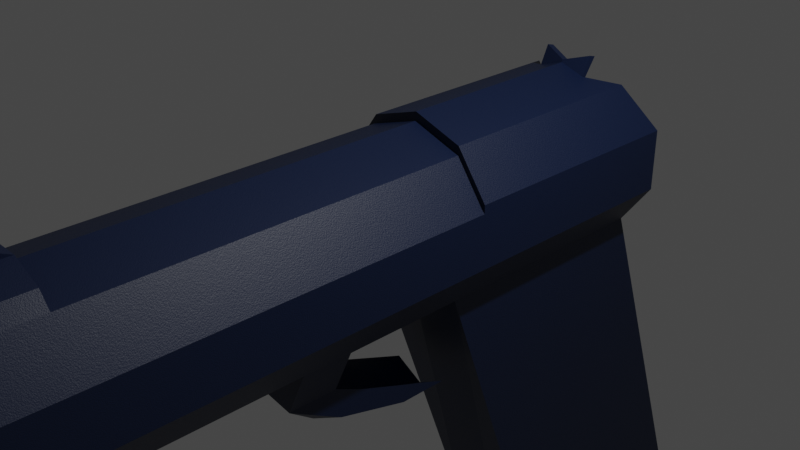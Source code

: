 # Source: pistol1.blend  (saved by Blender 3.5.10; exported with 4.5.12 LTS)
import bpy
from mathutils import Matrix  # noqa: F401  (used for matrix-valued properties, if any)

bpy.ops.wm.read_factory_settings(use_empty=True)
scene = bpy.context.scene
scene.name = 'Scene'

# ---- collections
col_collection = bpy.data.collections.new('Collection'); scene.collection.children.link(col_collection)

# ---- materials (node trees are filled in below, after node groups)
mat_light_brown = bpy.data.materials.new('light brown')
mat_light_brown.use_transparent_shadow = False

# ---- material node trees
mat_light_brown.use_nodes = True; mat_light_brown.node_tree.nodes.clear()
_N = mat_light_brown.node_tree.nodes; _L = mat_light_brown.node_tree.links
n0 = _N.new('ShaderNodeBsdfPrincipled'); n0.name = 'Principled BSDF'; n0.location = (10, 300)
n0.distribution = 'GGX'
n0.subsurface_method = 'RANDOM_WALK_SKIN'
n0.inputs[0].default_value = (0.002298, 0.01084, 0.04445, 1.0)
n0.inputs[3].default_value = 1.45
n0.inputs[27].default_value = (0.0, 0.0, 0.0, 1.0)
n0.inputs[28].default_value = 1.0
n1 = _N.new('ShaderNodeOutputMaterial'); n1.name = 'Material Output'; n1.location = (300, 300)
n2 = _N.new('ShaderNodeBump'); n2.name = 'Bump'; n2.location = (-234, -229)
n2.inputs[0].default_value = 0.1
n2.inputs[1].default_value = 1.0
n2.inputs[2].default_value = 1.0
n3 = _N.new('ShaderNodeHueSaturation'); n3.name = 'Hue Saturation Value'; n3.location = (-475, -323)
n4 = _N.new('ShaderNodeTexNoise'); n4.name = 'Noise Texture'; n4.location = (-693, -331)
n4.inputs[2].default_value = 888.0
_L.new(n0.outputs[0], n1.inputs[0])
_L.new(n2.outputs[0], n0.inputs[5])
_L.new(n3.outputs[0], n2.inputs[3])
_L.new(n4.outputs[0], n3.inputs[4])
n1.is_active_output = True

# ---- world
world_world = bpy.data.worlds.new('World'); scene.world = world_world
world_world.use_nodes = True; world_world.node_tree.nodes.clear()
_N = world_world.node_tree.nodes; _L = world_world.node_tree.links
n0 = _N.new('ShaderNodeOutputWorld'); n0.name = 'World Output'; n0.location = (300, 300)
n1 = _N.new('ShaderNodeBackground'); n1.name = 'Background'; n1.location = (10, 300)
n1.inputs[0].default_value = (0.05088, 0.05088, 0.05088, 1.0)
_L.new(n1.outputs[0], n0.inputs[0])
n0.is_active_output = True
world_world.color = (0.05088, 0.05088, 0.05088)
world_world.use_sun_shadow = False
world_world.sun_shadow_jitter_overblur = 0.0

# ---- cameras
cam_camera = bpy.data.cameras.new('Camera')
cam_camera.clip_end = 100.0
cam_camera.ortho_scale = 7.314

# ---- lights
light_light = bpy.data.lights.new('Light', 'POINT')
light_light.transmission_factor = 0.0
light_light.energy = 1000.0
light_light.shadow_soft_size = 0.1
light_light.shadow_maximum_resolution = 0.006
light_light.use_absolute_resolution = True

# ---- meshes
me_cylinder = bpy.data.meshes.new('Cylinder')
me_cylinder.from_pydata([(1.758e-07, 0.321, 0.9373), (-4.878e-07, 1.0, -0.9602), (-0.1887, 0.2597, 0.9373), (-0.5878, 0.809, -1.042), (-0.3053, 0.09919, 0.9373), (-0.9511, 0.309, -1.102), (-0.3053, -0.09919, 0.9373), (-0.9511, -0.309, -1.102), (-0.1887, -0.2597, 0.9373), (-0.5878, -0.809, -1.102), (1.758e-07, -0.321, 0.9373), (-5.375e-07, -1.0, -1.102), (0.1887, -0.2597, 0.9373), (0.5878, -0.809, -1.102), (0.3053, -0.09919, 0.9373), (0.9511, -0.309, -1.102), (0.3053, 0.09919, 0.9373), (0.9511, 0.309, -1.102), (0.1887, 0.2597, 0.9373), (0.5878, 0.809, -1.042), (1.619e-07, 1.0, 0.8975), (-0.5878, 0.809, 0.8975), (-0.9511, 0.309, 0.8975), (-0.9511, -0.309, 0.8975), (-0.5878, -0.809, 0.8975), (1.619e-07, -1.0, 0.8975), (0.5878, -0.809, 0.8975), (0.9511, -0.309, 0.8975), (0.9511, 0.309, 0.8975), (0.5878, 0.809, 0.8975), (1.82e-07, 0.668, 0.955), (-0.3926, 0.5404, 0.955), (-0.6353, 0.2064, 0.955), (-0.6353, -0.2064, 0.955), (-0.3926, -0.5404, 0.955), (1.82e-07, -0.668, 0.955), (0.3926, -0.5404, 0.955), (0.6353, -0.2064, 0.955), (0.6353, 0.2064, 0.955), (0.3926, 0.5404, 0.955), (1.301e-06, 0.321, -0.03249), (-0.1887, 0.2597, -0.03249), (-0.3053, 0.09919, -0.03249), (-0.3053, -0.09919, -0.03249), (-0.1887, -0.2597, -0.03249), (1.301e-06, -0.321, -0.03249), (0.1887, -0.2597, -0.03249), (0.3053, -0.09919, -0.03249), (0.3053, 0.09919, -0.03249), (0.1887, 0.2597, -0.03249), (7.977e-08, 1.0, 0.6627), (-0.5878, 0.809, 0.6627), (-0.9511, 0.309, 0.6627), (-0.9511, -0.309, 0.6627), (-0.5878, -0.809, 0.6627), (7.977e-08, -1.0, 0.6627), (0.5878, -0.809, 0.6627), (0.9511, -0.309, 0.6627), (0.9511, 0.309, 0.6627), (0.5878, 0.809, 0.6627), (-0.1165, 1.16, 0.8643), (-0.4543, 0.957, 0.8975), (-0.4543, 0.957, 0.6627), (0.4543, 0.957, 0.6627), (0.4543, 0.957, 0.8975), (0.1165, 1.16, 0.8643), (0.1165, 1.099, 0.8975), (-0.1165, 1.099, 0.8975), (1.619e-07, 1.022, 0.8975), (-0.1165, 1.099, 0.6627), (0.1165, 1.099, 0.6627), (7.977e-08, 1.022, 0.6627), (-0.1165, 1.16, 0.696), (0.1165, 1.16, 0.696), (-2.918e-07, 1.0, -0.3997), (-0.5878, 0.809, -0.3997), (-0.9511, 0.309, -0.3997), (-0.9511, -0.309, -0.3997), (-0.5878, -0.809, -0.3997), (-2.918e-07, -1.0, -0.3997), (0.5878, -0.809, -0.3997), (0.9511, -0.309, -0.3997), (0.9511, 0.309, -0.3997), (0.5878, 0.809, -0.3997), (-6.736e-07, -5.037, -1.492), (-0.5878, -5.194, -1.492), (0.5878, -5.194, -1.492), (-0.5878, -5.194, -0.7888), (-4.278e-07, -5.037, -0.7888), (0.5878, -5.194, -0.7888), (-0.5878, 0.809, 0.09631), (-0.9511, 0.309, 0.09631), (-0.9511, -0.309, 0.09631), (-0.5878, -0.809, 0.09631), (-1.183e-07, -1.0, 0.09631), (0.5878, -0.809, 0.09631), (0.9511, -0.309, 0.09631), (0.9511, 0.309, 0.09631), (0.5878, 0.809, 0.09631), (-1.183e-07, 1.0, 0.09631), (-1.686e-07, 1.0, -0.04757), (-0.5878, 0.809, -0.04757), (-0.9511, 0.309, -0.04757), (-0.9511, -0.309, -0.04757), (-0.5878, -0.809, -0.04757), (-1.686e-07, -1.0, -0.04757), (0.5878, -0.809, -0.04757), (0.9511, -0.309, -0.04757), (0.9511, 0.309, -0.04757), (0.5878, 0.809, -0.04757), (-0.342, -1.347, -0.04757), (-0.342, -1.347, 0.09631), (-1.686e-07, -1.538, -0.04757), (-1.183e-07, -1.293, 0.09631), (0.342, -1.347, -0.04757), (0.342, -1.347, 0.09631), (-0.342, -1.514, -0.1365), (-0.342, -1.715, -0.06345), (-2.012e-07, -1.743, -0.1408), (-1.664e-07, -1.868, -0.04136), (0.342, -1.514, -0.1365), (0.342, -1.715, -0.06345), (-0.342, -1.951, -0.4221), (-0.342, -1.951, -0.2782), (-2.996e-07, -2.142, -0.4221), (-2.493e-07, -2.142, -0.2782), (0.342, -1.951, -0.4221), (0.342, -1.951, -0.2782), (-0.5878, 0.9047, -1.042), (-4.887e-07, 1.096, -0.9602), (-2.927e-07, 1.096, -0.3997), (-0.9511, 0.4047, -1.102), (0.5878, 0.9047, -1.042), (0.9511, 0.4047, -1.102), (-0.5878, 0.9047, -0.3997), (-0.9511, 0.4047, -0.3997), (0.9511, 0.4047, -0.3997), (0.5878, 0.9047, -0.3997), (-0.9511, 0.309, -0.7511), (-0.9511, -0.309, -0.7511), (-0.5878, -0.809, -0.7511), (0.5878, -0.809, -0.7511), (0.9511, -0.309, -0.7511), (0.9511, 0.309, -0.7511), (-0.5878, -5.194, -1.14), (-5.507e-07, -5.037, -1.14), (0.5878, -5.194, -1.14), (-4.156e-07, 1.096, -0.7511), (-0.5878, 0.9047, -0.7511), (-0.9511, 0.4047, -0.7511), (0.9511, 0.4047, -0.7511), (0.5878, 0.9047, -0.7511), (0.2939, 0.9045, -0.9602), (0.2939, 0.9045, 0.6627), (0.2939, 0.9045, -0.3997), (0.2939, 0.9045, 0.09631), (0.2939, 0.9045, -0.04757), (0.2939, 1.0, -0.9602), (0.2939, 1.0, -0.3997), (0.2939, 1.0, -0.7511), (-0.2939, 0.9045, -0.9602), (-0.2939, 0.9045, 0.6627), (-0.2939, 0.9045, -0.3997), (-0.2939, 0.9045, 0.09631), (-0.2939, 0.9045, -0.04757), (-0.2939, 1.0, -0.9602), (-0.2939, 1.0, -0.3997), (-0.2939, 1.0, -0.7511), (-0.2939, 1.19, -1.009), (-4.968e-07, 1.102, -0.9862), (-4.897e-07, 1.126, -0.963), (-0.2939, 1.214, -0.9861), (0.2939, 1.19, -1.009), (0.2939, 1.214, -0.9861)], [], [(165, 129, 170, 171), (83, 82, 136, 137), (138, 5, 7, 139), (139, 7, 9, 140), (141, 80, 89, 146), (11, 13, 86, 84), (141, 13, 15, 142), (142, 15, 17, 143), (3, 160, 1, 152, 19, 17, 15, 13, 11, 9, 7, 5), (3, 5, 131, 128), (160, 3, 128, 165), (4, 6, 43, 42), (31, 30, 20, 21), (32, 31, 21, 22), (33, 32, 22, 23), (34, 33, 23, 24), (35, 34, 24, 25), (36, 35, 25, 26), (37, 36, 26, 27), (38, 37, 27, 28), (39, 38, 28, 29), (30, 39, 29, 20), (2, 0, 30, 31), (4, 2, 31, 32), (6, 4, 32, 33), (8, 6, 33, 34), (10, 8, 34, 35), (12, 10, 35, 36), (14, 12, 36, 37), (16, 14, 37, 38), (18, 16, 38, 39), (0, 18, 39, 30), (40, 41, 42, 43, 44, 45, 46, 47, 48, 49), (18, 0, 40, 49), (12, 14, 47, 46), (6, 8, 44, 43), (0, 2, 41, 40), (14, 16, 48, 47), (8, 10, 45, 44), (2, 4, 42, 41), (16, 18, 49, 48), (10, 12, 46, 45), (51, 21, 61, 62), (28, 58, 59, 29), (27, 57, 58, 28), (26, 56, 57, 27), (25, 55, 56, 26), (24, 54, 55, 25), (23, 53, 54, 24), (22, 52, 53, 23), (21, 51, 52, 22), (29, 59, 63, 64), (67, 69, 62, 61), (20, 29, 64, 66, 68), (50, 161, 51, 62, 69, 71), (65, 73, 72, 60), (59, 153, 50, 71, 70, 63), (64, 63, 70, 66), (66, 67, 68), (69, 70, 71), (67, 66, 65, 60), (21, 20, 68, 67, 61), (66, 70, 73, 65), (70, 69, 72, 73), (69, 67, 60, 72), (156, 154, 74, 100), (108, 82, 83, 109), (107, 81, 82, 108), (106, 80, 81, 107), (105, 79, 80, 106), (104, 78, 79, 105), (103, 77, 78, 104), (102, 76, 77, 103), (101, 75, 76, 102), (164, 162, 75, 101), (144, 85, 84, 145), (145, 84, 86, 146), (79, 78, 87, 88), (140, 9, 85, 144), (9, 11, 84, 85), (80, 79, 88, 89), (161, 163, 90, 51), (51, 90, 91, 52), (52, 91, 92, 53), (53, 92, 93, 54), (54, 93, 94, 55), (55, 94, 95, 56), (56, 95, 96, 57), (57, 96, 97, 58), (58, 97, 98, 59), (153, 155, 99, 50), (163, 164, 101, 90), (90, 101, 102, 91), (91, 102, 103, 92), (92, 103, 104, 93), (106, 95, 115, 114), (105, 106, 114, 112), (95, 106, 107, 96), (96, 107, 108, 97), (97, 108, 109, 98), (155, 156, 100, 99), (115, 113, 119, 121), (112, 114, 120, 118), (93, 104, 110, 111), (94, 93, 111, 113), (104, 105, 112, 110), (95, 94, 113, 115), (119, 117, 123, 125), (116, 118, 124, 122), (114, 115, 121, 120), (111, 110, 116, 117), (110, 112, 118, 116), (113, 111, 117, 119), (123, 122, 124, 125), (125, 124, 126, 127), (118, 120, 126, 124), (121, 119, 125, 127), (120, 121, 127, 126), (117, 116, 122, 123), (167, 165, 128, 148), (148, 128, 131, 149), (150, 133, 132, 151), (159, 157, 129, 147), (76, 75, 134, 135), (17, 19, 132, 133), (143, 17, 133, 150), (162, 74, 130, 166), (138, 76, 135, 149), (154, 83, 137, 158), (5, 138, 149, 131), (82, 143, 150, 136), (158, 159, 147, 130), (136, 150, 151, 137), (134, 148, 149, 135), (166, 167, 148, 134), (78, 140, 144, 87), (88, 145, 146, 89), (87, 144, 145, 88), (81, 142, 143, 82), (80, 141, 142, 81), (13, 141, 146, 86), (77, 139, 140, 78), (76, 138, 139, 77), (137, 151, 159, 158), (74, 154, 158, 130), (151, 132, 157, 159), (98, 109, 156, 155), (59, 98, 155, 153), (109, 83, 154, 156), (19, 152, 157, 132), (130, 147, 167, 166), (75, 162, 166, 134), (147, 129, 165, 167), (99, 100, 164, 163), (50, 99, 163, 161), (100, 74, 162, 164), (160, 165, 171, 168), (172, 169, 170, 173), (169, 168, 171, 170), (1, 160, 168, 169), (129, 157, 173, 170), (157, 152, 172, 173), (152, 1, 169, 172)])
_uv = me_cylinder.uv_layers.new(name='UVMap')
_uv.uv.foreach_set('vector', [0.95, 1.0, 1.0, 1.0, 1.0, 1.0, 0.95, 1.0, 0.1, 0.8243, 0.2, 0.8243, 0.2, 0.8243, 0.1, 0.8243, 0.8, 0.9122, 0.8, 1.0, 0.7, 1.0, 0.7, 0.9122, 0.7, 0.9122, 0.7, 1.0, 0.6, 1.0, 0.6, 0.9122, 0.4, 0.9122, 0.4, 0.8243, 0.4, 0.8243, 0.4, 0.9122, 0.25, 0.01, 0.1089, 0.05584, 0.1089, 0.05584, 0.25, 0.01, 0.4, 0.9122, 0.4, 1.0, 0.3, 1.0, 0.3, 0.9122, 0.3, 0.9122, 0.3, 1.0, 0.2, 1.0, 0.2, 0.9122, 0.3911, 0.4442, 0.3205, 0.4671, 0.25, 0.49, 0.1795, 0.4671, 0.1089, 0.4442, 0.02175, 0.3242, 0.02175, 0.1758, 0.1089, 0.05584, 0.25, 0.01, 0.3911, 0.05584, 0.4783, 0.1758, 0.4783, 0.3242, 0.3911, 0.4442, 0.4783, 0.3242, 0.4783, 0.3242, 0.3911, 0.4442, 0.3205, 0.4671, 0.3911, 0.4442, 0.3911, 0.4442, 0.3205, 0.4671, 0.8233, 0.2738, 0.8233, 0.2262, 0.8233, 0.2262, 0.8233, 0.2738, 0.8442, 0.3797, 0.75, 0.4103, 0.75, 0.49, 0.8911, 0.4442, 0.9025, 0.2995, 0.8442, 0.3797, 0.8911, 0.4442, 0.9783, 0.3242, 0.9025, 0.2005, 0.9025, 0.2995, 0.9783, 0.3242, 0.9783, 0.1758, 0.8442, 0.1203, 0.9025, 0.2005, 0.9783, 0.1758, 0.8911, 0.05584, 0.75, 0.08969, 0.8442, 0.1203, 0.8911, 0.05584, 0.75, 0.01, 0.6558, 0.1203, 0.75, 0.08969, 0.75, 0.01, 0.6089, 0.05584, 0.5975, 0.2005, 0.6558, 0.1203, 0.6089, 0.05584, 0.5217, 0.1758, 0.5975, 0.2995, 0.5975, 0.2005, 0.5217, 0.1758, 0.5217, 0.3242, 0.6558, 0.3797, 0.5975, 0.2995, 0.5217, 0.3242, 0.6089, 0.4442, 0.75, 0.4103, 0.6558, 0.3797, 0.6089, 0.4442, 0.75, 0.49, 0.7953, 0.3123, 0.75, 0.327, 0.75, 0.4103, 0.8442, 0.3797, 0.8233, 0.2738, 0.7953, 0.3123, 0.8442, 0.3797, 0.9025, 0.2995, 0.8233, 0.2262, 0.8233, 0.2738, 0.9025, 0.2995, 0.9025, 0.2005, 0.7953, 0.1877, 0.8233, 0.2262, 0.9025, 0.2005, 0.8442, 0.1203, 0.75, 0.173, 0.7953, 0.1877, 0.8442, 0.1203, 0.75, 0.08969, 0.7047, 0.1877, 0.75, 0.173, 0.75, 0.08969, 0.6558, 0.1203, 0.6767, 0.2262, 0.7047, 0.1877, 0.6558, 0.1203, 0.5975, 0.2005, 0.6767, 0.2738, 0.6767, 0.2262, 0.5975, 0.2005, 0.5975, 0.2995, 0.7047, 0.3123, 0.6767, 0.2738, 0.5975, 0.2995, 0.6558, 0.3797, 0.75, 0.327, 0.7047, 0.3123, 0.6558, 0.3797, 0.75, 0.4103, 0.75, 0.327, 0.7953, 0.3123, 0.8233, 0.2738, 0.8233, 0.2262, 0.7953, 0.1877, 0.75, 0.173, 0.7047, 0.1877, 0.6767, 0.2262, 0.6767, 0.2738, 0.7047, 0.3123, 0.7047, 0.3123, 0.75, 0.327, 0.75, 0.327, 0.7047, 0.3123, 0.7047, 0.1877, 0.6767, 0.2262, 0.6767, 0.2262, 0.7047, 0.1877, 0.8233, 0.2262, 0.7953, 0.1877, 0.7953, 0.1877, 0.8233, 0.2262, 0.75, 0.327, 0.7953, 0.3123, 0.7953, 0.3123, 0.75, 0.327, 0.6767, 0.2262, 0.6767, 0.2738, 0.6767, 0.2738, 0.6767, 0.2262, 0.7953, 0.1877, 0.75, 0.173, 0.75, 0.173, 0.7953, 0.1877, 0.7953, 0.3123, 0.8233, 0.2738, 0.8233, 0.2738, 0.7953, 0.3123, 0.6767, 0.2738, 0.7047, 0.3123, 0.7047, 0.3123, 0.6767, 0.2738, 0.75, 0.173, 0.7047, 0.1877, 0.7047, 0.1877, 0.75, 0.173, 0.9, 0.5587, 0.9, 0.5, 0.9, 0.5, 0.9, 0.5587, 0.2, 0.5, 0.2, 0.5587, 0.1, 0.5587, 0.1, 0.5, 0.3, 0.5, 0.3, 0.5587, 0.2, 0.5587, 0.2, 0.5, 0.4, 0.5, 0.4, 0.5587, 0.3, 0.5587, 0.3, 0.5, 0.5, 0.5, 0.5, 0.5587, 0.4, 0.5587, 0.4, 0.5, 0.6, 0.5, 0.6, 0.5587, 0.5, 0.5587, 0.5, 0.5, 0.7, 0.5, 0.7, 0.5587, 0.6, 0.5587, 0.6, 0.5, 0.8, 0.5, 0.8, 0.5587, 0.7, 0.5587, 0.7, 0.5, 0.9, 0.5, 0.9, 0.5587, 0.8, 0.5587, 0.8, 0.5, 0.1, 0.5, 0.1, 0.5587, 0.1, 0.5587, 0.1, 0.5, 0.9744, 0.5, 0.9744, 0.5587, 0.9, 0.5587, 0.9, 0.5, 0.75, 0.49, 0.6089, 0.4442, 0.6089, 0.4442, 0.7138, 0.4782, 0.75, 0.49, 1.0, 0.5587, 0.95, 0.5587, 0.9, 0.5587, 0.9, 0.5587, 0.9744, 0.5587, 1.0, 0.5587, 0.02564, 0.5, 0.02564, 0.5587, -7.451e-08, 0.5587, -7.451e-08, 0.5, 0.1, 0.5587, 0.05, 0.5587, -7.451e-08, 0.5587, -7.451e-08, 0.5587, 0.02564, 0.5587, 0.1, 0.5587, 0.1, 0.5, 0.1, 0.5587, 0.02564, 0.5587, 0.02564, 0.5, 0.7138, 0.4782, 0.75, 0.49, 0.75, 0.49, -7.451e-08, 0.5587, 0.02564, 0.5587, -7.451e-08, 0.5587, 0.75, 0.49, 0.7138, 0.4782, 0.7138, 0.4782, 0.75, 0.49, 0.8911, 0.4442, 0.75, 0.49, 0.75, 0.49, 0.7862, 0.4782, 0.8911, 0.4442, 0.02564, 0.5, 0.02564, 0.5587, 0.02564, 0.5587, 0.02564, 0.5, 0.02564, 0.5587, -7.451e-08, 0.5587, -7.451e-08, 0.5587, 0.02564, 0.5587, 0.9744, 0.5587, 0.9744, 0.5, 0.9744, 0.5, 0.9744, 0.5587, 0.05, 0.7363, 0.05, 0.8243, -7.451e-08, 0.8243, -7.451e-08, 0.7363, 0.2, 0.7363, 0.2, 0.8243, 0.1, 0.8243, 0.1, 0.7363, 0.3, 0.7363, 0.3, 0.8243, 0.2, 0.8243, 0.2, 0.7363, 0.4, 0.7363, 0.4, 0.8243, 0.3, 0.8243, 0.3, 0.7363, 0.5, 0.7363, 0.5, 0.8243, 0.4, 0.8243, 0.4, 0.7363, 0.6, 0.7363, 0.6, 0.8243, 0.5, 0.8243, 0.5, 0.7363, 0.7, 0.7363, 0.7, 0.8243, 0.6, 0.8243, 0.6, 0.7363, 0.8, 0.7363, 0.8, 0.8243, 0.7, 0.8243, 0.7, 0.7363, 0.9, 0.7363, 0.9, 0.8243, 0.8, 0.8243, 0.8, 0.7363, 0.95, 0.7363, 0.95, 0.8243, 0.9, 0.8243, 0.9, 0.7363, 0.6, 0.9122, 0.6, 1.0, 0.5, 1.0, 0.5, 0.9122, 0.5, 0.9122, 0.5, 1.0, 0.4, 1.0, 0.4, 0.9122, 0.5, 0.8243, 0.6, 0.8243, 0.6, 0.8243, 0.5, 0.8243, 0.6, 0.9122, 0.6, 1.0, 0.6, 1.0, 0.6, 0.9122, 0.3911, 0.05584, 0.25, 0.01, 0.25, 0.01, 0.3911, 0.05584, 0.4, 0.8243, 0.5, 0.8243, 0.5, 0.8243, 0.4, 0.8243, 0.95, 0.5587, 0.95, 0.7003, 0.9, 0.7003, 0.9, 0.5587, 0.9, 0.5587, 0.9, 0.7003, 0.8, 0.7003, 0.8, 0.5587, 0.8, 0.5587, 0.8, 0.7003, 0.7, 0.7003, 0.7, 0.5587, 0.7, 0.5587, 0.7, 0.7003, 0.6, 0.7003, 0.6, 0.5587, 0.6, 0.5587, 0.6, 0.7003, 0.5, 0.7003, 0.5, 0.5587, 0.5, 0.5587, 0.5, 0.7003, 0.4, 0.7003, 0.4, 0.5587, 0.4, 0.5587, 0.4, 0.7003, 0.3, 0.7003, 0.3, 0.5587, 0.3, 0.5587, 0.3, 0.7003, 0.2, 0.7003, 0.2, 0.5587, 0.2, 0.5587, 0.2, 0.7003, 0.1, 0.7003, 0.1, 0.5587, 0.05, 0.5587, 0.05, 0.7003, -7.451e-08, 0.7003, -7.451e-08, 0.5587, 0.95, 0.7003, 0.95, 0.7363, 0.9, 0.7363, 0.9, 0.7003, 0.9, 0.7003, 0.9, 0.7363, 0.8, 0.7363, 0.8, 0.7003, 0.8, 0.7003, 0.8, 0.7363, 0.7, 0.7363, 0.7, 0.7003, 0.7, 0.7003, 0.7, 0.7363, 0.6, 0.7363, 0.6, 0.7003, 0.4, 0.7363, 0.4, 0.7003, 0.4, 0.7003, 0.4, 0.7363, 0.5, 0.7363, 0.4, 0.7363, 0.4, 0.7363, 0.5, 0.7363, 0.4, 0.7003, 0.4, 0.7363, 0.3, 0.7363, 0.3, 0.7003, 0.3, 0.7003, 0.3, 0.7363, 0.2, 0.7363, 0.2, 0.7003, 0.2, 0.7003, 0.2, 0.7363, 0.1, 0.7363, 0.1, 0.7003, 0.05, 0.7003, 0.05, 0.7363, -7.451e-08, 0.7363, -7.451e-08, 0.7003, 0.4, 0.7003, 0.5, 0.7003, 0.5, 0.7003, 0.4, 0.7003, 0.5, 0.7363, 0.4, 0.7363, 0.4, 0.7363, 0.5, 0.7363, 0.6, 0.7003, 0.6, 0.7363, 0.6, 0.7363, 0.6, 0.7003, 0.5, 0.7003, 0.6, 0.7003, 0.6, 0.7003, 0.5, 0.7003, 0.6, 0.7363, 0.5, 0.7363, 0.5, 0.7363, 0.6, 0.7363, 0.4, 0.7003, 0.5, 0.7003, 0.5, 0.7003, 0.4, 0.7003, 0.5, 0.7003, 0.6, 0.7003, 0.6, 0.7003, 0.5, 0.7003, 0.6, 0.7363, 0.5, 0.7363, 0.5, 0.7363, 0.6, 0.7363, 0.4, 0.7363, 0.4, 0.7003, 0.4, 0.7003, 0.4, 0.7363, 0.6, 0.7003, 0.6, 0.7363, 0.6, 0.7363, 0.6, 0.7003, 0.6, 0.7363, 0.5, 0.7363, 0.5, 0.7363, 0.6, 0.7363, 0.5, 0.7003, 0.6, 0.7003, 0.6, 0.7003, 0.5, 0.7003, 0.6, 0.7003, 0.6, 0.7363, 0.5, 0.7363, 0.5, 0.7003, 0.5, 0.7003, 0.5, 0.7363, 0.4, 0.7363, 0.4, 0.7003, 0.5, 0.7363, 0.4, 0.7363, 0.4, 0.7363, 0.5, 0.7363, 0.4, 0.7003, 0.5, 0.7003, 0.5, 0.7003, 0.4, 0.7003, 0.4, 0.7363, 0.4, 0.7003, 0.4, 0.7003, 0.4, 0.7363, 0.6, 0.7003, 0.6, 0.7363, 0.6, 0.7363, 0.6, 0.7003, 0.95, 0.9122, 0.95, 1.0, 0.9, 1.0, 0.9, 0.9122, 0.9, 0.9122, 0.9, 1.0, 0.8, 1.0, 0.8, 0.9122, 0.2, 0.9122, 0.2, 1.0, 0.1, 1.0, 0.1, 0.9122, 0.05, 0.9122, 0.05, 1.0, -7.451e-08, 1.0, -7.451e-08, 0.9122, 0.8, 0.8243, 0.9, 0.8243, 0.9, 0.8243, 0.8, 0.8243, 0.02175, 0.3242, 0.1089, 0.4442, 0.1089, 0.4442, 0.02175, 0.3242, 0.2, 0.9122, 0.2, 1.0, 0.2, 1.0, 0.2, 0.9122, 0.95, 0.8243, 1.0, 0.8243, 1.0, 0.8243, 0.95, 0.8243, 0.8, 0.9122, 0.8, 0.8243, 0.8, 0.8243, 0.8, 0.9122, 0.05, 0.8243, 0.1, 0.8243, 0.1, 0.8243, 0.05, 0.8243, 0.8, 1.0, 0.8, 0.9122, 0.8, 0.9122, 0.8, 1.0, 0.2, 0.8243, 0.2, 0.9122, 0.2, 0.9122, 0.2, 0.8243, 0.05, 0.8243, 0.05, 0.9122, -7.451e-08, 0.9122, -7.451e-08, 0.8243, 0.2, 0.8243, 0.2, 0.9122, 0.1, 0.9122, 0.1, 0.8243, 0.9, 0.8243, 0.9, 0.9122, 0.8, 0.9122, 0.8, 0.8243, 0.95, 0.8243, 0.95, 0.9122, 0.9, 0.9122, 0.9, 0.8243, 0.6, 0.8243, 0.6, 0.9122, 0.6, 0.9122, 0.6, 0.8243, 0.5, 0.8243, 0.5, 0.9122, 0.4, 0.9122, 0.4, 0.8243, 0.6, 0.8243, 0.6, 0.9122, 0.5, 0.9122, 0.5, 0.8243, 0.3, 0.8243, 0.3, 0.9122, 0.2, 0.9122, 0.2, 0.8243, 0.4, 0.8243, 0.4, 0.9122, 0.3, 0.9122, 0.3, 0.8243, 0.4, 1.0, 0.4, 0.9122, 0.4, 0.9122, 0.4, 1.0, 0.7, 0.8243, 0.7, 0.9122, 0.6, 0.9122, 0.6, 0.8243, 0.8, 0.8243, 0.8, 0.9122, 0.7, 0.9122, 0.7, 0.8243, 0.1, 0.8243, 0.1, 0.9122, 0.05, 0.9122, 0.05, 0.8243, -7.451e-08, 0.8243, 0.05, 0.8243, 0.05, 0.8243, -7.451e-08, 0.8243, 0.1, 0.9122, 0.1, 1.0, 0.05, 1.0, 0.05, 0.9122, 0.1, 0.7003, 0.1, 0.7363, 0.05, 0.7363, 0.05, 0.7003, 0.1, 0.5587, 0.1, 0.7003, 0.05, 0.7003, 0.05, 0.5587, 0.1, 0.7363, 0.1, 0.8243, 0.05, 0.8243, 0.05, 0.7363, 0.1089, 0.4442, 0.1795, 0.4671, 0.1795, 0.4671, 0.1089, 0.4442, 1.0, 0.8243, 1.0, 0.9122, 0.95, 0.9122, 0.95, 0.8243, 0.9, 0.8243, 0.95, 0.8243, 0.95, 0.8243, 0.9, 0.8243, 1.0, 0.9122, 1.0, 1.0, 0.95, 1.0, 0.95, 0.9122, 1.0, 0.7003, 1.0, 0.7363, 0.95, 0.7363, 0.95, 0.7003, 1.0, 0.5587, 1.0, 0.7003, 0.95, 0.7003, 0.95, 0.5587, 1.0, 0.7363, 1.0, 0.8243, 0.95, 0.8243, 0.95, 0.7363, 0.3205, 0.4671, 0.3205, 0.4671, 0.3205, 0.4671, 0.3205, 0.4671, 0.1795, 0.4671, 0.25, 0.49, 0.25, 0.49, 0.1795, 0.4671, 0.25, 0.49, 0.3205, 0.4671, 0.3205, 0.4671, 0.25, 0.49, 0.25, 0.49, 0.3205, 0.4671, 0.3205, 0.4671, 0.25, 0.49, -7.451e-08, 1.0, 0.05, 1.0, 0.05, 1.0, -7.451e-08, 1.0, 0.1795, 0.4671, 0.1795, 0.4671, 0.1795, 0.4671, 0.1795, 0.4671, 0.1795, 0.4671, 0.25, 0.49, 0.25, 0.49, 0.1795, 0.4671])
me_cylinder.materials.append(mat_light_brown)
me_cylinder.update()

# ---- objects
ob_light = bpy.data.objects.new('Light', light_light)
ob_camera = bpy.data.objects.new('Camera', cam_camera)
ob_cylinder = bpy.data.objects.new('Cylinder', me_cylinder)

# ---- transforms, parenting, visibility, modifiers, constraints
ob_light.location = (4.076, 1.005, 5.904)
ob_light.rotation_euler = (0.6503, 0.05522, 1.866)
ob_light.lock_rotations_4d = False
ob_light.empty_display_type = 'ARROWS'
ob_light.color = (0.0, 0.0, 0.0, 0.0)
ob_light.lineart.crease_threshold = 0.0
ob_camera.location = (7.359, -6.926, 4.958)
ob_camera.rotation_euler = (1.109, 0.0, 0.8149)
ob_camera.lock_rotations_4d = False
ob_camera.empty_display_type = 'ARROWS'
ob_camera.color = (0.0, 0.0, 0.0, 0.0)
ob_camera.display_type = 'WIRE'
ob_camera.lineart.crease_threshold = 0.0
ob_cylinder.location = (0.0, -1.37, 0.0)
ob_cylinder.rotation_euler = (1.571, -0.0, 0.0)
ob_cylinder.scale = (1.0, 1.0, 4.0)

# ---- collection membership
col_collection.objects.link(ob_light)
col_collection.objects.link(ob_camera)
col_collection.objects.link(ob_cylinder)

# ---- scene / render settings (as saved in the file)
scene.camera = ob_camera
scene.frame_start = 1; scene.frame_end = 250; scene.frame_set(1)
scene.render.engine = 'BLENDER_EEVEE_NEXT'
scene.cycles.sampling_pattern = 'TABULATED_SOBOL'
scene.view_settings.view_transform = 'Filmic'
bpy.context.view_layer.update()
